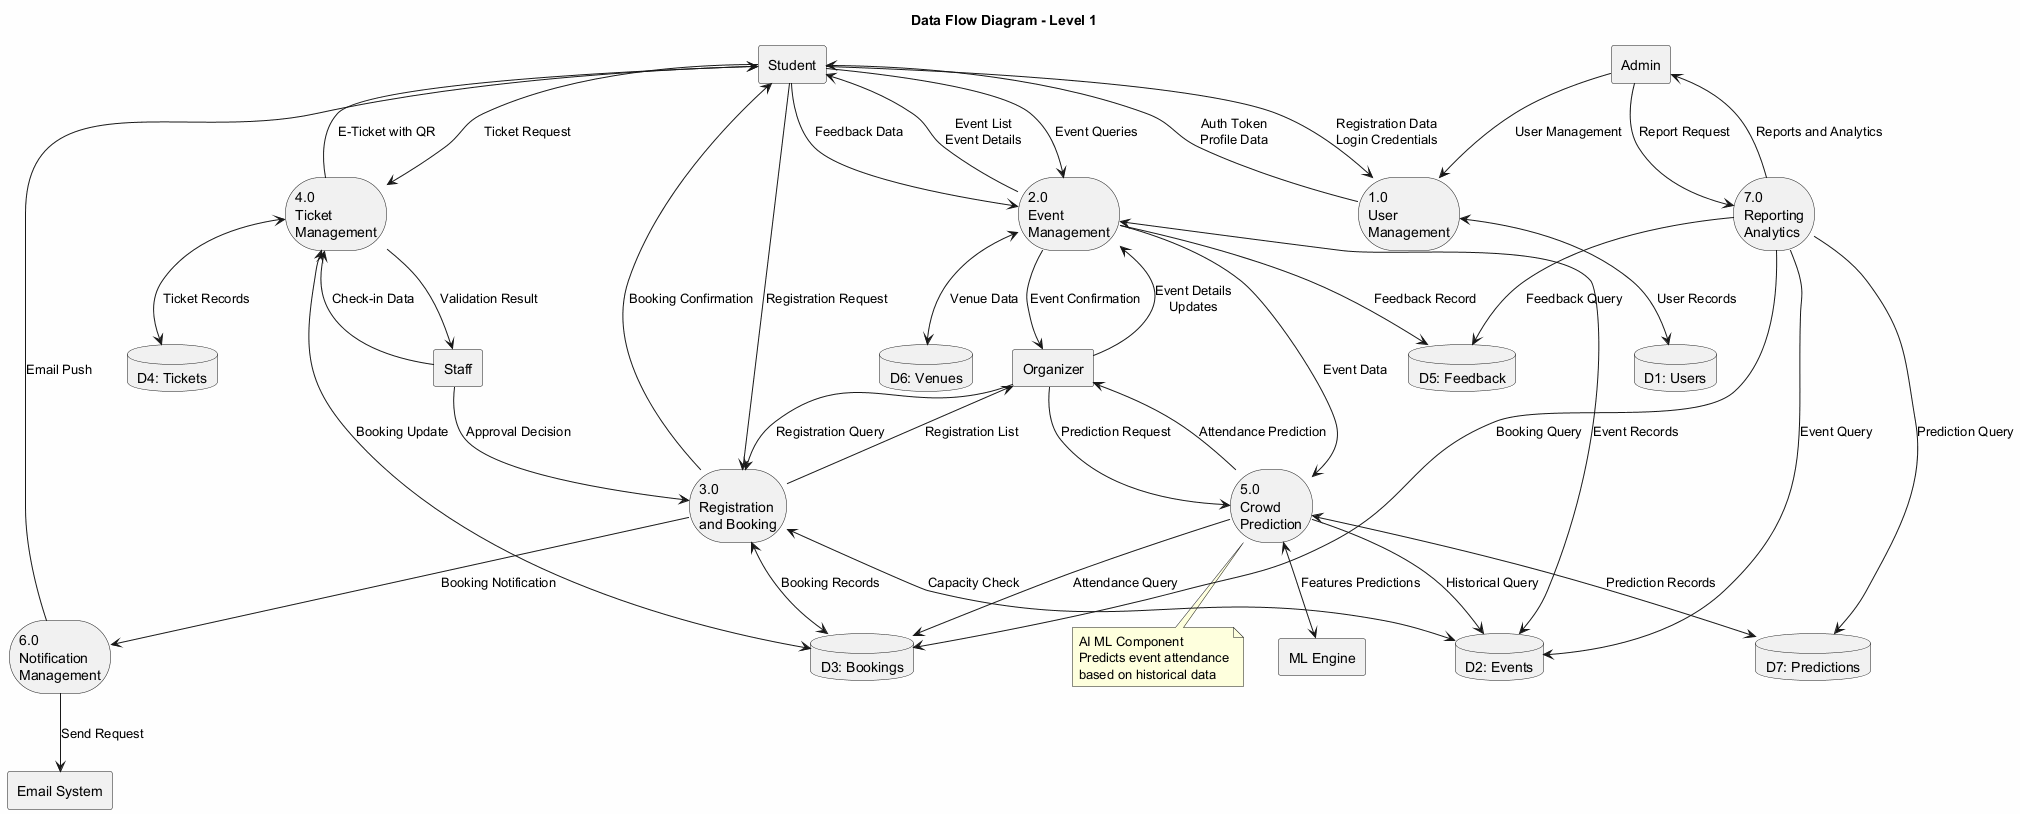

The diagram above was rendered by PlantUML. Its source (embedded in the PNG):
@startuml DFD_Level1_Main
'==============================================================================
' DIAGRAM: DFD Level 1
' PURPOSE: Shows main processes and data stores
'==============================================================================

skinparam backgroundColor #FEFEFE

title Data Flow Diagram - Level 1

rectangle "Student" as Student
rectangle "Organizer" as Organizer
rectangle "Staff" as Staff
rectangle "Admin" as Admin
rectangle "Email System" as Email
rectangle "ML Engine" as ML

storage "1.0\nUser\nManagement" as P1
storage "2.0\nEvent\nManagement" as P2
storage "3.0\nRegistration\nand Booking" as P3
storage "4.0\nTicket\nManagement" as P4
storage "5.0\nCrowd\nPrediction" as P5
storage "6.0\nNotification\nManagement" as P6
storage "7.0\nReporting\nAnalytics" as P7

database "D1: Users" as D1
database "D2: Events" as D2
database "D3: Bookings" as D3
database "D4: Tickets" as D4
database "D5: Feedback" as D5
database "D6: Venues" as D6
database "D7: Predictions" as D7

Student --> P1 : Registration Data\nLogin Credentials
P1 --> Student : Auth Token\nProfile Data

Student --> P2 : Event Queries
P2 --> Student : Event List\nEvent Details

Student --> P3 : Registration Request
P3 --> Student : Booking Confirmation

Student --> P4 : Ticket Request
P4 --> Student : E-Ticket with QR

Organizer --> P2 : Event Details\nUpdates
P2 --> Organizer : Event Confirmation

Organizer --> P5 : Prediction Request
P5 --> Organizer : Attendance Prediction

Organizer --> P3 : Registration Query
P3 --> Organizer : Registration List

Staff --> P3 : Approval Decision
Staff --> P4 : Check-in Data
P4 --> Staff : Validation Result

Admin --> P1 : User Management
Admin --> P7 : Report Request
P7 --> Admin : Reports and Analytics

P1 <--> D1 : User Records
P2 <--> D2 : Event Records
P2 <--> D6 : Venue Data
P3 <--> D3 : Booking Records
P3 <--> D2 : Capacity Check
P4 <--> D4 : Ticket Records
P4 <--> D3 : Booking Update

P2 --> P5 : Event Data
P5 --> D2 : Historical Query
P5 --> D3 : Attendance Query
P5 <--> D7 : Prediction Records
P5 <--> ML : Features Predictions

P3 --> P6 : Booking Notification
P6 --> Student : Email Push
P6 --> Email : Send Request

P7 --> D2 : Event Query
P7 --> D3 : Booking Query
P7 --> D5 : Feedback Query
P7 --> D7 : Prediction Query

Student --> P2 : Feedback Data
P2 --> D5 : Feedback Record

note bottom of P5
  AI ML Component
  Predicts event attendance
  based on historical data
end note

@enduml